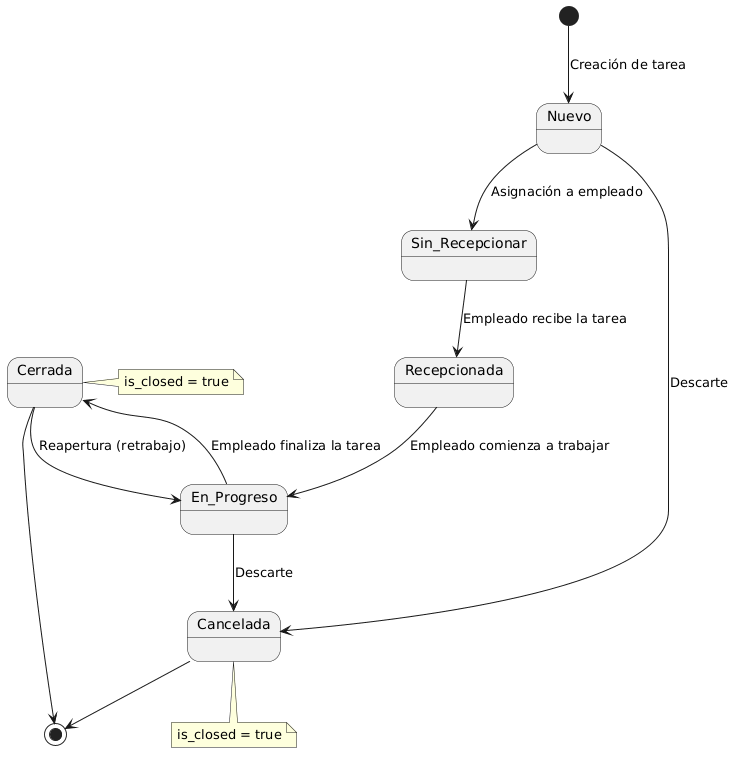

The diagram above was rendered by PlantUML. Its source (embedded in the PNG):
@startuml
[*] --> Nuevo : Creación de tarea

Nuevo --> Sin_Recepcionar       : Asignación a empleado
Nuevo --> Cancelada        : Descarte

Sin_Recepcionar --> Recepcionada : Empleado recibe la tarea
Recepcionada --> En_Progreso : Empleado comienza a trabajar

En_Progreso --> Cerrada   : Empleado finaliza la tarea
En_Progreso --> Cancelada    : Descarte

Cerrada    --> En_Progreso   : Reapertura (retrabajo)
Cerrada    --> [*]

Cancelada  --> [*]

note right of Cerrada
  is_closed = true
end note

note bottom of Cancelada
  is_closed = true
end note
@enduml